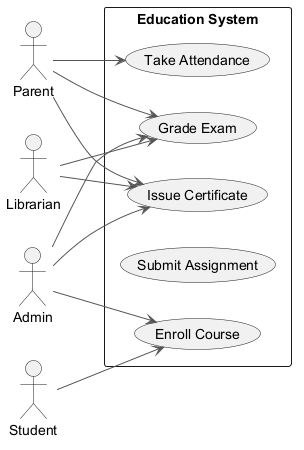

The diagram above was rendered by PlantUML. Its source (embedded in the PNG):
@startuml
skinparam backgroundColor #FFFFFF
skinparam classBackgroundColor #F3E5F5
skinparam classBorderColor #6A1B9A
skinparam ArrowColor #555555
left to right direction
actor "Librarian" as Librarian
actor "Parent" as Parent
actor "Student" as Student
actor "Admin" as Admin
rectangle "Education System" {
  usecase "Grade Exam" as UC_GradeExam
  usecase "Issue Certificate" as UC_IssueCertificate
  usecase "Enroll Course" as UC_EnrollCourse
  usecase "Submit Assignment" as UC_SubmitAssignment
  usecase "Take Attendance" as UC_TakeAttendance
}
Librarian --> UC_IssueCertificate
Librarian --> UC_GradeExam
Parent --> UC_GradeExam
Parent --> UC_IssueCertificate
Parent --> UC_TakeAttendance
Student --> UC_EnrollCourse
Admin --> UC_EnrollCourse
Admin --> UC_IssueCertificate
Admin --> UC_GradeExam
@enduml